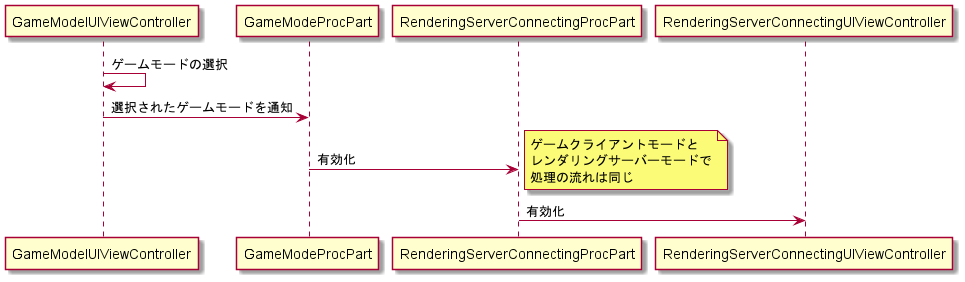

The diagram above was rendered by PlantUML. Its source (embedded in the PNG):
@startuml game_mode_sequence

GameModelUIViewController -> GameModelUIViewController : ゲームモードの選択
GameModelUIViewController -> GameModeProcPart : 選択されたゲームモードを通知
GameModeProcPart -> RenderingServerConnectingProcPart : 有効化
note right
  ゲームクライアントモードと
  レンダリングサーバーモードで
  処理の流れは同じ
endnote
RenderingServerConnectingProcPart -> RenderingServerConnectingUIViewController : 有効化

@enduml